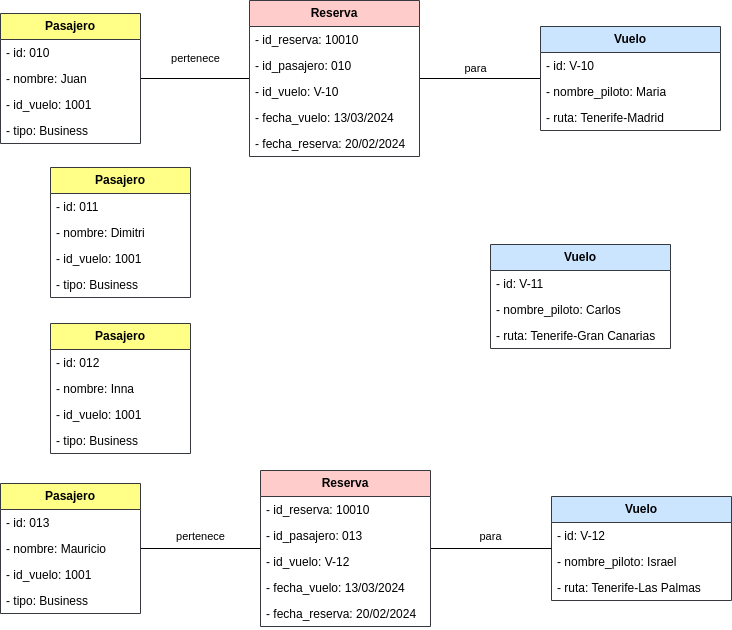

The diagram above was exported from draw.io. Its source (the exported page's mxGraphModel, read from the mxfile embedded in the PNG):
<mxGraphModel dx="365" dy="524" grid="1" gridSize="10" guides="1" tooltips="1" connect="1" arrows="1" fold="1" page="1" pageScale="1" pageWidth="827" pageHeight="1169" math="0" shadow="0">
  <root>
    <mxCell id="0" />
    <mxCell id="1" parent="0" />
    <mxCell id="QAXv7v-PDLJzZGH2tBLZ-45" style="edgeStyle=orthogonalEdgeStyle;rounded=0;orthogonalLoop=1;jettySize=auto;html=1;endArrow=none;endFill=0;" parent="1" source="QAXv7v-PDLJzZGH2tBLZ-1" target="QAXv7v-PDLJzZGH2tBLZ-5" edge="1">
      <mxGeometry relative="1" as="geometry" />
    </mxCell>
    <mxCell id="QAXv7v-PDLJzZGH2tBLZ-1" value="Pasajero" style="swimlane;fontStyle=1;childLayout=stackLayout;horizontal=1;startSize=26;fillColor=#ffff88;horizontalStack=0;resizeParent=1;resizeParentMax=0;resizeLast=0;collapsible=1;marginBottom=0;whiteSpace=wrap;html=1;strokeColor=#36393d;" parent="1" vertex="1">
      <mxGeometry x="80" y="250" width="140" height="130" as="geometry" />
    </mxCell>
    <mxCell id="QAXv7v-PDLJzZGH2tBLZ-2" value="- id: 010" style="text;strokeColor=none;fillColor=none;align=left;verticalAlign=top;spacingLeft=4;spacingRight=4;overflow=hidden;rotatable=0;points=[[0,0.5],[1,0.5]];portConstraint=eastwest;whiteSpace=wrap;html=1;" parent="QAXv7v-PDLJzZGH2tBLZ-1" vertex="1">
      <mxGeometry y="26" width="140" height="26" as="geometry" />
    </mxCell>
    <mxCell id="QAXv7v-PDLJzZGH2tBLZ-3" value="- nombre: Juan" style="text;strokeColor=none;fillColor=none;align=left;verticalAlign=top;spacingLeft=4;spacingRight=4;overflow=hidden;rotatable=0;points=[[0,0.5],[1,0.5]];portConstraint=eastwest;whiteSpace=wrap;html=1;" parent="QAXv7v-PDLJzZGH2tBLZ-1" vertex="1">
      <mxGeometry y="52" width="140" height="26" as="geometry" />
    </mxCell>
    <mxCell id="QAXv7v-PDLJzZGH2tBLZ-4" value="- id_vuelo: 1001" style="text;strokeColor=none;fillColor=none;align=left;verticalAlign=top;spacingLeft=4;spacingRight=4;overflow=hidden;rotatable=0;points=[[0,0.5],[1,0.5]];portConstraint=eastwest;whiteSpace=wrap;html=1;" parent="QAXv7v-PDLJzZGH2tBLZ-1" vertex="1">
      <mxGeometry y="78" width="140" height="26" as="geometry" />
    </mxCell>
    <mxCell id="QAXv7v-PDLJzZGH2tBLZ-13" value="- tipo: Business" style="text;strokeColor=none;fillColor=none;align=left;verticalAlign=top;spacingLeft=4;spacingRight=4;overflow=hidden;rotatable=0;points=[[0,0.5],[1,0.5]];portConstraint=eastwest;whiteSpace=wrap;html=1;" parent="QAXv7v-PDLJzZGH2tBLZ-1" vertex="1">
      <mxGeometry y="104" width="140" height="26" as="geometry" />
    </mxCell>
    <mxCell id="QAXv7v-PDLJzZGH2tBLZ-46" style="edgeStyle=orthogonalEdgeStyle;rounded=0;orthogonalLoop=1;jettySize=auto;html=1;strokeColor=default;align=center;verticalAlign=middle;fontFamily=Helvetica;fontSize=11;fontColor=default;labelBackgroundColor=default;endArrow=none;endFill=0;" parent="1" source="QAXv7v-PDLJzZGH2tBLZ-5" target="QAXv7v-PDLJzZGH2tBLZ-9" edge="1">
      <mxGeometry relative="1" as="geometry" />
    </mxCell>
    <mxCell id="QAXv7v-PDLJzZGH2tBLZ-5" value="Reserva" style="swimlane;fontStyle=1;childLayout=stackLayout;horizontal=1;startSize=26;fillColor=#ffcccc;horizontalStack=0;resizeParent=1;resizeParentMax=0;resizeLast=0;collapsible=1;marginBottom=0;whiteSpace=wrap;html=1;strokeColor=#36393d;" parent="1" vertex="1">
      <mxGeometry x="329" y="237" width="170" height="156" as="geometry" />
    </mxCell>
    <mxCell id="QAXv7v-PDLJzZGH2tBLZ-6" value="- id_reserva: 10010" style="text;fillColor=none;align=left;verticalAlign=top;spacingLeft=4;spacingRight=4;overflow=hidden;rotatable=0;points=[[0,0.5],[1,0.5]];portConstraint=eastwest;whiteSpace=wrap;html=1;" parent="QAXv7v-PDLJzZGH2tBLZ-5" vertex="1">
      <mxGeometry y="26" width="170" height="26" as="geometry" />
    </mxCell>
    <mxCell id="QAXv7v-PDLJzZGH2tBLZ-14" value="- id_pasajero: 010" style="text;strokeColor=none;fillColor=none;align=left;verticalAlign=top;spacingLeft=4;spacingRight=4;overflow=hidden;rotatable=0;points=[[0,0.5],[1,0.5]];portConstraint=eastwest;whiteSpace=wrap;html=1;" parent="QAXv7v-PDLJzZGH2tBLZ-5" vertex="1">
      <mxGeometry y="52" width="170" height="26" as="geometry" />
    </mxCell>
    <mxCell id="QAXv7v-PDLJzZGH2tBLZ-43" value="- id_vuelo: V-10" style="text;strokeColor=none;fillColor=none;align=left;verticalAlign=top;spacingLeft=4;spacingRight=4;overflow=hidden;rotatable=0;points=[[0,0.5],[1,0.5]];portConstraint=eastwest;whiteSpace=wrap;html=1;" parent="QAXv7v-PDLJzZGH2tBLZ-5" vertex="1">
      <mxGeometry y="78" width="170" height="26" as="geometry" />
    </mxCell>
    <mxCell id="QAXv7v-PDLJzZGH2tBLZ-7" value="- fecha_vuelo: 13/03/2024" style="text;strokeColor=none;fillColor=none;align=left;verticalAlign=top;spacingLeft=4;spacingRight=4;overflow=hidden;rotatable=0;points=[[0,0.5],[1,0.5]];portConstraint=eastwest;whiteSpace=wrap;html=1;" parent="QAXv7v-PDLJzZGH2tBLZ-5" vertex="1">
      <mxGeometry y="104" width="170" height="26" as="geometry" />
    </mxCell>
    <mxCell id="QAXv7v-PDLJzZGH2tBLZ-8" value="- fecha_reserva: 20/02/2024" style="text;strokeColor=none;fillColor=none;align=left;verticalAlign=top;spacingLeft=4;spacingRight=4;overflow=hidden;rotatable=0;points=[[0,0.5],[1,0.5]];portConstraint=eastwest;whiteSpace=wrap;html=1;" parent="QAXv7v-PDLJzZGH2tBLZ-5" vertex="1">
      <mxGeometry y="130" width="170" height="26" as="geometry" />
    </mxCell>
    <mxCell id="QAXv7v-PDLJzZGH2tBLZ-9" value="Vuelo" style="swimlane;fontStyle=1;childLayout=stackLayout;horizontal=1;startSize=26;fillColor=#cce5ff;horizontalStack=0;resizeParent=1;resizeParentMax=0;resizeLast=0;collapsible=1;marginBottom=0;whiteSpace=wrap;html=1;strokeColor=#36393d;" parent="1" vertex="1">
      <mxGeometry x="620" y="263" width="180" height="104" as="geometry" />
    </mxCell>
    <mxCell id="QAXv7v-PDLJzZGH2tBLZ-10" value="- id: V-10" style="text;strokeColor=none;fillColor=none;align=left;verticalAlign=top;spacingLeft=4;spacingRight=4;overflow=hidden;rotatable=0;points=[[0,0.5],[1,0.5]];portConstraint=eastwest;whiteSpace=wrap;html=1;" parent="QAXv7v-PDLJzZGH2tBLZ-9" vertex="1">
      <mxGeometry y="26" width="180" height="26" as="geometry" />
    </mxCell>
    <mxCell id="QAXv7v-PDLJzZGH2tBLZ-11" value="- nombre_piloto: Maria" style="text;strokeColor=none;fillColor=none;align=left;verticalAlign=top;spacingLeft=4;spacingRight=4;overflow=hidden;rotatable=0;points=[[0,0.5],[1,0.5]];portConstraint=eastwest;whiteSpace=wrap;html=1;" parent="QAXv7v-PDLJzZGH2tBLZ-9" vertex="1">
      <mxGeometry y="52" width="180" height="26" as="geometry" />
    </mxCell>
    <mxCell id="QAXv7v-PDLJzZGH2tBLZ-12" value="- ruta: Tenerife-Madrid" style="text;strokeColor=none;fillColor=none;align=left;verticalAlign=top;spacingLeft=4;spacingRight=4;overflow=hidden;rotatable=0;points=[[0,0.5],[1,0.5]];portConstraint=eastwest;whiteSpace=wrap;html=1;" parent="QAXv7v-PDLJzZGH2tBLZ-9" vertex="1">
      <mxGeometry y="78" width="180" height="26" as="geometry" />
    </mxCell>
    <mxCell id="QAXv7v-PDLJzZGH2tBLZ-15" value="Vuelo" style="swimlane;fontStyle=1;childLayout=stackLayout;horizontal=1;startSize=26;fillColor=#cce5ff;horizontalStack=0;resizeParent=1;resizeParentMax=0;resizeLast=0;collapsible=1;marginBottom=0;whiteSpace=wrap;html=1;strokeColor=#36393d;" parent="1" vertex="1">
      <mxGeometry x="570" y="481" width="180" height="104" as="geometry" />
    </mxCell>
    <mxCell id="QAXv7v-PDLJzZGH2tBLZ-16" value="- id: V-11" style="text;strokeColor=none;fillColor=none;align=left;verticalAlign=top;spacingLeft=4;spacingRight=4;overflow=hidden;rotatable=0;points=[[0,0.5],[1,0.5]];portConstraint=eastwest;whiteSpace=wrap;html=1;" parent="QAXv7v-PDLJzZGH2tBLZ-15" vertex="1">
      <mxGeometry y="26" width="180" height="26" as="geometry" />
    </mxCell>
    <mxCell id="QAXv7v-PDLJzZGH2tBLZ-17" value="- nombre_piloto: Carlos" style="text;strokeColor=none;fillColor=none;align=left;verticalAlign=top;spacingLeft=4;spacingRight=4;overflow=hidden;rotatable=0;points=[[0,0.5],[1,0.5]];portConstraint=eastwest;whiteSpace=wrap;html=1;" parent="QAXv7v-PDLJzZGH2tBLZ-15" vertex="1">
      <mxGeometry y="52" width="180" height="26" as="geometry" />
    </mxCell>
    <mxCell id="QAXv7v-PDLJzZGH2tBLZ-18" value="- ruta: Tenerife-Gran Canarias" style="text;strokeColor=none;fillColor=none;align=left;verticalAlign=top;spacingLeft=4;spacingRight=4;overflow=hidden;rotatable=0;points=[[0,0.5],[1,0.5]];portConstraint=eastwest;whiteSpace=wrap;html=1;" parent="QAXv7v-PDLJzZGH2tBLZ-15" vertex="1">
      <mxGeometry y="78" width="180" height="26" as="geometry" />
    </mxCell>
    <mxCell id="QAXv7v-PDLJzZGH2tBLZ-19" value="Vuelo" style="swimlane;fontStyle=1;childLayout=stackLayout;horizontal=1;startSize=26;fillColor=#cce5ff;horizontalStack=0;resizeParent=1;resizeParentMax=0;resizeLast=0;collapsible=1;marginBottom=0;whiteSpace=wrap;html=1;strokeColor=#36393d;" parent="1" vertex="1">
      <mxGeometry x="631" y="733" width="180" height="104" as="geometry" />
    </mxCell>
    <mxCell id="QAXv7v-PDLJzZGH2tBLZ-20" value="- id: V-12" style="text;strokeColor=none;fillColor=none;align=left;verticalAlign=top;spacingLeft=4;spacingRight=4;overflow=hidden;rotatable=0;points=[[0,0.5],[1,0.5]];portConstraint=eastwest;whiteSpace=wrap;html=1;" parent="QAXv7v-PDLJzZGH2tBLZ-19" vertex="1">
      <mxGeometry y="26" width="180" height="26" as="geometry" />
    </mxCell>
    <mxCell id="QAXv7v-PDLJzZGH2tBLZ-21" value="- nombre_piloto: Israel" style="text;strokeColor=none;fillColor=none;align=left;verticalAlign=top;spacingLeft=4;spacingRight=4;overflow=hidden;rotatable=0;points=[[0,0.5],[1,0.5]];portConstraint=eastwest;whiteSpace=wrap;html=1;" parent="QAXv7v-PDLJzZGH2tBLZ-19" vertex="1">
      <mxGeometry y="52" width="180" height="26" as="geometry" />
    </mxCell>
    <mxCell id="QAXv7v-PDLJzZGH2tBLZ-22" value="- ruta: Tenerife-Las Palmas" style="text;strokeColor=none;fillColor=none;align=left;verticalAlign=top;spacingLeft=4;spacingRight=4;overflow=hidden;rotatable=0;points=[[0,0.5],[1,0.5]];portConstraint=eastwest;whiteSpace=wrap;html=1;" parent="QAXv7v-PDLJzZGH2tBLZ-19" vertex="1">
      <mxGeometry y="78" width="180" height="26" as="geometry" />
    </mxCell>
    <mxCell id="QAXv7v-PDLJzZGH2tBLZ-48" style="edgeStyle=orthogonalEdgeStyle;rounded=0;orthogonalLoop=1;jettySize=auto;html=1;strokeColor=default;align=center;verticalAlign=middle;fontFamily=Helvetica;fontSize=11;fontColor=default;labelBackgroundColor=default;endArrow=none;endFill=0;" parent="1" source="QAXv7v-PDLJzZGH2tBLZ-23" target="QAXv7v-PDLJzZGH2tBLZ-19" edge="1">
      <mxGeometry relative="1" as="geometry" />
    </mxCell>
    <mxCell id="QAXv7v-PDLJzZGH2tBLZ-23" value="Reserva" style="swimlane;fontStyle=1;childLayout=stackLayout;horizontal=1;startSize=26;fillColor=#ffcccc;horizontalStack=0;resizeParent=1;resizeParentMax=0;resizeLast=0;collapsible=1;marginBottom=0;whiteSpace=wrap;html=1;strokeColor=#36393d;" parent="1" vertex="1">
      <mxGeometry x="340" y="707" width="170" height="156" as="geometry" />
    </mxCell>
    <mxCell id="QAXv7v-PDLJzZGH2tBLZ-24" value="- id_reserva: 10010" style="text;strokeColor=none;fillColor=none;align=left;verticalAlign=top;spacingLeft=4;spacingRight=4;overflow=hidden;rotatable=0;points=[[0,0.5],[1,0.5]];portConstraint=eastwest;whiteSpace=wrap;html=1;" parent="QAXv7v-PDLJzZGH2tBLZ-23" vertex="1">
      <mxGeometry y="26" width="170" height="26" as="geometry" />
    </mxCell>
    <mxCell id="QAXv7v-PDLJzZGH2tBLZ-25" value="- id_pasajero: 013" style="text;strokeColor=none;fillColor=none;align=left;verticalAlign=top;spacingLeft=4;spacingRight=4;overflow=hidden;rotatable=0;points=[[0,0.5],[1,0.5]];portConstraint=eastwest;whiteSpace=wrap;html=1;" parent="QAXv7v-PDLJzZGH2tBLZ-23" vertex="1">
      <mxGeometry y="52" width="170" height="26" as="geometry" />
    </mxCell>
    <mxCell id="QAXv7v-PDLJzZGH2tBLZ-44" value="- id_vuelo: V-12" style="text;strokeColor=none;fillColor=none;align=left;verticalAlign=top;spacingLeft=4;spacingRight=4;overflow=hidden;rotatable=0;points=[[0,0.5],[1,0.5]];portConstraint=eastwest;whiteSpace=wrap;html=1;" parent="QAXv7v-PDLJzZGH2tBLZ-23" vertex="1">
      <mxGeometry y="78" width="170" height="26" as="geometry" />
    </mxCell>
    <mxCell id="QAXv7v-PDLJzZGH2tBLZ-26" value="- fecha_vuelo: 13/03/2024" style="text;strokeColor=none;fillColor=none;align=left;verticalAlign=top;spacingLeft=4;spacingRight=4;overflow=hidden;rotatable=0;points=[[0,0.5],[1,0.5]];portConstraint=eastwest;whiteSpace=wrap;html=1;" parent="QAXv7v-PDLJzZGH2tBLZ-23" vertex="1">
      <mxGeometry y="104" width="170" height="26" as="geometry" />
    </mxCell>
    <mxCell id="QAXv7v-PDLJzZGH2tBLZ-27" value="- fecha_reserva: 20/02/2024" style="text;strokeColor=none;fillColor=none;align=left;verticalAlign=top;spacingLeft=4;spacingRight=4;overflow=hidden;rotatable=0;points=[[0,0.5],[1,0.5]];portConstraint=eastwest;whiteSpace=wrap;html=1;" parent="QAXv7v-PDLJzZGH2tBLZ-23" vertex="1">
      <mxGeometry y="130" width="170" height="26" as="geometry" />
    </mxCell>
    <mxCell id="QAXv7v-PDLJzZGH2tBLZ-28" value="Pasajero" style="swimlane;fontStyle=1;childLayout=stackLayout;horizontal=1;startSize=26;fillColor=#ffff88;horizontalStack=0;resizeParent=1;resizeParentMax=0;resizeLast=0;collapsible=1;marginBottom=0;whiteSpace=wrap;html=1;strokeColor=#36393d;" parent="1" vertex="1">
      <mxGeometry x="130" y="404" width="140" height="130" as="geometry" />
    </mxCell>
    <mxCell id="QAXv7v-PDLJzZGH2tBLZ-29" value="- id: 011" style="text;strokeColor=none;fillColor=none;align=left;verticalAlign=top;spacingLeft=4;spacingRight=4;overflow=hidden;rotatable=0;points=[[0,0.5],[1,0.5]];portConstraint=eastwest;whiteSpace=wrap;html=1;" parent="QAXv7v-PDLJzZGH2tBLZ-28" vertex="1">
      <mxGeometry y="26" width="140" height="26" as="geometry" />
    </mxCell>
    <mxCell id="QAXv7v-PDLJzZGH2tBLZ-30" value="- nombre: Dimitri" style="text;strokeColor=none;fillColor=none;align=left;verticalAlign=top;spacingLeft=4;spacingRight=4;overflow=hidden;rotatable=0;points=[[0,0.5],[1,0.5]];portConstraint=eastwest;whiteSpace=wrap;html=1;" parent="QAXv7v-PDLJzZGH2tBLZ-28" vertex="1">
      <mxGeometry y="52" width="140" height="26" as="geometry" />
    </mxCell>
    <mxCell id="QAXv7v-PDLJzZGH2tBLZ-31" value="- id_vuelo: 1001" style="text;strokeColor=none;fillColor=none;align=left;verticalAlign=top;spacingLeft=4;spacingRight=4;overflow=hidden;rotatable=0;points=[[0,0.5],[1,0.5]];portConstraint=eastwest;whiteSpace=wrap;html=1;" parent="QAXv7v-PDLJzZGH2tBLZ-28" vertex="1">
      <mxGeometry y="78" width="140" height="26" as="geometry" />
    </mxCell>
    <mxCell id="QAXv7v-PDLJzZGH2tBLZ-32" value="- tipo: Business" style="text;strokeColor=none;fillColor=none;align=left;verticalAlign=top;spacingLeft=4;spacingRight=4;overflow=hidden;rotatable=0;points=[[0,0.5],[1,0.5]];portConstraint=eastwest;whiteSpace=wrap;html=1;" parent="QAXv7v-PDLJzZGH2tBLZ-28" vertex="1">
      <mxGeometry y="104" width="140" height="26" as="geometry" />
    </mxCell>
    <mxCell id="QAXv7v-PDLJzZGH2tBLZ-33" value="Pasajero" style="swimlane;fontStyle=1;childLayout=stackLayout;horizontal=1;startSize=26;fillColor=#ffff88;horizontalStack=0;resizeParent=1;resizeParentMax=0;resizeLast=0;collapsible=1;marginBottom=0;whiteSpace=wrap;html=1;strokeColor=#36393d;" parent="1" vertex="1">
      <mxGeometry x="130" y="560" width="140" height="130" as="geometry" />
    </mxCell>
    <mxCell id="QAXv7v-PDLJzZGH2tBLZ-34" value="- id: 012" style="text;strokeColor=none;fillColor=none;align=left;verticalAlign=top;spacingLeft=4;spacingRight=4;overflow=hidden;rotatable=0;points=[[0,0.5],[1,0.5]];portConstraint=eastwest;whiteSpace=wrap;html=1;" parent="QAXv7v-PDLJzZGH2tBLZ-33" vertex="1">
      <mxGeometry y="26" width="140" height="26" as="geometry" />
    </mxCell>
    <mxCell id="QAXv7v-PDLJzZGH2tBLZ-35" value="- nombre: Inna" style="text;strokeColor=none;fillColor=none;align=left;verticalAlign=top;spacingLeft=4;spacingRight=4;overflow=hidden;rotatable=0;points=[[0,0.5],[1,0.5]];portConstraint=eastwest;whiteSpace=wrap;html=1;" parent="QAXv7v-PDLJzZGH2tBLZ-33" vertex="1">
      <mxGeometry y="52" width="140" height="26" as="geometry" />
    </mxCell>
    <mxCell id="QAXv7v-PDLJzZGH2tBLZ-36" value="- id_vuelo: 1001" style="text;strokeColor=none;fillColor=none;align=left;verticalAlign=top;spacingLeft=4;spacingRight=4;overflow=hidden;rotatable=0;points=[[0,0.5],[1,0.5]];portConstraint=eastwest;whiteSpace=wrap;html=1;" parent="QAXv7v-PDLJzZGH2tBLZ-33" vertex="1">
      <mxGeometry y="78" width="140" height="26" as="geometry" />
    </mxCell>
    <mxCell id="QAXv7v-PDLJzZGH2tBLZ-37" value="- tipo: Business" style="text;strokeColor=none;fillColor=none;align=left;verticalAlign=top;spacingLeft=4;spacingRight=4;overflow=hidden;rotatable=0;points=[[0,0.5],[1,0.5]];portConstraint=eastwest;whiteSpace=wrap;html=1;" parent="QAXv7v-PDLJzZGH2tBLZ-33" vertex="1">
      <mxGeometry y="104" width="140" height="26" as="geometry" />
    </mxCell>
    <mxCell id="QAXv7v-PDLJzZGH2tBLZ-47" style="edgeStyle=orthogonalEdgeStyle;rounded=0;orthogonalLoop=1;jettySize=auto;html=1;strokeColor=default;align=center;verticalAlign=middle;fontFamily=Helvetica;fontSize=11;fontColor=default;labelBackgroundColor=default;endArrow=none;endFill=0;" parent="1" source="QAXv7v-PDLJzZGH2tBLZ-38" target="QAXv7v-PDLJzZGH2tBLZ-23" edge="1">
      <mxGeometry relative="1" as="geometry" />
    </mxCell>
    <mxCell id="QAXv7v-PDLJzZGH2tBLZ-38" value="Pasajero" style="swimlane;fontStyle=1;childLayout=stackLayout;horizontal=1;startSize=26;fillColor=#ffff88;horizontalStack=0;resizeParent=1;resizeParentMax=0;resizeLast=0;collapsible=1;marginBottom=0;whiteSpace=wrap;html=1;strokeColor=#36393d;" parent="1" vertex="1">
      <mxGeometry x="80" y="720" width="140" height="130" as="geometry" />
    </mxCell>
    <mxCell id="QAXv7v-PDLJzZGH2tBLZ-39" value="- id: 013" style="text;strokeColor=none;fillColor=none;align=left;verticalAlign=top;spacingLeft=4;spacingRight=4;overflow=hidden;rotatable=0;points=[[0,0.5],[1,0.5]];portConstraint=eastwest;whiteSpace=wrap;html=1;" parent="QAXv7v-PDLJzZGH2tBLZ-38" vertex="1">
      <mxGeometry y="26" width="140" height="26" as="geometry" />
    </mxCell>
    <mxCell id="QAXv7v-PDLJzZGH2tBLZ-40" value="- nombre: Mauricio" style="text;strokeColor=none;fillColor=none;align=left;verticalAlign=top;spacingLeft=4;spacingRight=4;overflow=hidden;rotatable=0;points=[[0,0.5],[1,0.5]];portConstraint=eastwest;whiteSpace=wrap;html=1;" parent="QAXv7v-PDLJzZGH2tBLZ-38" vertex="1">
      <mxGeometry y="52" width="140" height="26" as="geometry" />
    </mxCell>
    <mxCell id="QAXv7v-PDLJzZGH2tBLZ-41" value="- id_vuelo: 1001" style="text;strokeColor=none;fillColor=none;align=left;verticalAlign=top;spacingLeft=4;spacingRight=4;overflow=hidden;rotatable=0;points=[[0,0.5],[1,0.5]];portConstraint=eastwest;whiteSpace=wrap;html=1;" parent="QAXv7v-PDLJzZGH2tBLZ-38" vertex="1">
      <mxGeometry y="78" width="140" height="26" as="geometry" />
    </mxCell>
    <mxCell id="QAXv7v-PDLJzZGH2tBLZ-42" value="- tipo: Business" style="text;strokeColor=none;fillColor=none;align=left;verticalAlign=top;spacingLeft=4;spacingRight=4;overflow=hidden;rotatable=0;points=[[0,0.5],[1,0.5]];portConstraint=eastwest;whiteSpace=wrap;html=1;" parent="QAXv7v-PDLJzZGH2tBLZ-38" vertex="1">
      <mxGeometry y="104" width="140" height="26" as="geometry" />
    </mxCell>
    <mxCell id="QAXv7v-PDLJzZGH2tBLZ-49" value="para" style="text;html=1;align=center;verticalAlign=middle;resizable=0;points=[];autosize=1;strokeColor=none;fillColor=none;fontFamily=Helvetica;fontSize=11;fontColor=default;labelBackgroundColor=default;" parent="1" vertex="1">
      <mxGeometry x="545" y="758" width="50" height="30" as="geometry" />
    </mxCell>
    <mxCell id="QAXv7v-PDLJzZGH2tBLZ-50" value="pertenece" style="text;html=1;align=center;verticalAlign=middle;resizable=0;points=[];autosize=1;strokeColor=none;fillColor=none;fontFamily=Helvetica;fontSize=11;fontColor=default;labelBackgroundColor=default;" parent="1" vertex="1">
      <mxGeometry x="245" y="758" width="70" height="30" as="geometry" />
    </mxCell>
    <mxCell id="QAXv7v-PDLJzZGH2tBLZ-51" value="pertenece" style="text;html=1;align=center;verticalAlign=middle;resizable=0;points=[];autosize=1;strokeColor=none;fillColor=none;fontFamily=Helvetica;fontSize=11;fontColor=default;labelBackgroundColor=default;" parent="1" vertex="1">
      <mxGeometry x="240" y="280" width="70" height="30" as="geometry" />
    </mxCell>
    <mxCell id="QAXv7v-PDLJzZGH2tBLZ-52" value="para" style="text;html=1;align=center;verticalAlign=middle;resizable=0;points=[];autosize=1;strokeColor=none;fillColor=none;fontFamily=Helvetica;fontSize=11;fontColor=default;labelBackgroundColor=default;" parent="1" vertex="1">
      <mxGeometry x="530" y="290" width="50" height="30" as="geometry" />
    </mxCell>
  </root>
</mxGraphModel>